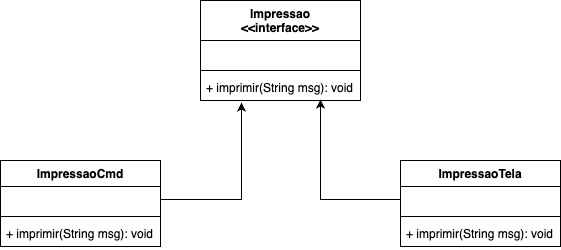

The diagram above was exported from draw.io. Its source (the exported page's mxGraphModel, read from the mxfile embedded in the PNG):
<mxGraphModel dx="946" dy="589" grid="1" gridSize="10" guides="1" tooltips="1" connect="1" arrows="1" fold="1" page="1" pageScale="1" pageWidth="827" pageHeight="1169" math="0" shadow="0">
  <root>
    <mxCell id="0" />
    <mxCell id="1" parent="0" />
    <mxCell id="WHWOJz5FcQaSXIfaKIWv-5" value="Impressao&#10;&lt;&lt;interface&gt;&gt;" style="swimlane;fontStyle=1;align=center;verticalAlign=top;childLayout=stackLayout;horizontal=1;startSize=40;horizontalStack=0;resizeParent=1;resizeParentMax=0;resizeLast=0;collapsible=1;marginBottom=0;" vertex="1" parent="1">
      <mxGeometry x="320" y="120" width="160" height="100" as="geometry" />
    </mxCell>
    <mxCell id="WHWOJz5FcQaSXIfaKIWv-6" value=" " style="text;strokeColor=none;fillColor=none;align=left;verticalAlign=top;spacingLeft=4;spacingRight=4;overflow=hidden;rotatable=0;points=[[0,0.5],[1,0.5]];portConstraint=eastwest;" vertex="1" parent="WHWOJz5FcQaSXIfaKIWv-5">
      <mxGeometry y="40" width="160" height="26" as="geometry" />
    </mxCell>
    <mxCell id="WHWOJz5FcQaSXIfaKIWv-7" value="" style="line;strokeWidth=1;fillColor=none;align=left;verticalAlign=middle;spacingTop=-1;spacingLeft=3;spacingRight=3;rotatable=0;labelPosition=right;points=[];portConstraint=eastwest;" vertex="1" parent="WHWOJz5FcQaSXIfaKIWv-5">
      <mxGeometry y="66" width="160" height="8" as="geometry" />
    </mxCell>
    <mxCell id="WHWOJz5FcQaSXIfaKIWv-8" value="+ imprimir(String msg): void" style="text;strokeColor=none;fillColor=none;align=left;verticalAlign=top;spacingLeft=4;spacingRight=4;overflow=hidden;rotatable=0;points=[[0,0.5],[1,0.5]];portConstraint=eastwest;" vertex="1" parent="WHWOJz5FcQaSXIfaKIWv-5">
      <mxGeometry y="74" width="160" height="26" as="geometry" />
    </mxCell>
    <mxCell id="WHWOJz5FcQaSXIfaKIWv-9" value="ImpressaoCmd" style="swimlane;fontStyle=1;align=center;verticalAlign=top;childLayout=stackLayout;horizontal=1;startSize=26;horizontalStack=0;resizeParent=1;resizeParentMax=0;resizeLast=0;collapsible=1;marginBottom=0;" vertex="1" parent="1">
      <mxGeometry x="120" y="280" width="160" height="86" as="geometry" />
    </mxCell>
    <mxCell id="WHWOJz5FcQaSXIfaKIWv-10" value=" " style="text;strokeColor=none;fillColor=none;align=left;verticalAlign=top;spacingLeft=4;spacingRight=4;overflow=hidden;rotatable=0;points=[[0,0.5],[1,0.5]];portConstraint=eastwest;" vertex="1" parent="WHWOJz5FcQaSXIfaKIWv-9">
      <mxGeometry y="26" width="160" height="26" as="geometry" />
    </mxCell>
    <mxCell id="WHWOJz5FcQaSXIfaKIWv-11" value="" style="line;strokeWidth=1;fillColor=none;align=left;verticalAlign=middle;spacingTop=-1;spacingLeft=3;spacingRight=3;rotatable=0;labelPosition=right;points=[];portConstraint=eastwest;" vertex="1" parent="WHWOJz5FcQaSXIfaKIWv-9">
      <mxGeometry y="52" width="160" height="8" as="geometry" />
    </mxCell>
    <mxCell id="WHWOJz5FcQaSXIfaKIWv-12" value="+ imprimir(String msg): void" style="text;strokeColor=none;fillColor=none;align=left;verticalAlign=top;spacingLeft=4;spacingRight=4;overflow=hidden;rotatable=0;points=[[0,0.5],[1,0.5]];portConstraint=eastwest;" vertex="1" parent="WHWOJz5FcQaSXIfaKIWv-9">
      <mxGeometry y="60" width="160" height="26" as="geometry" />
    </mxCell>
    <mxCell id="WHWOJz5FcQaSXIfaKIWv-13" value="ImpressaoTela" style="swimlane;fontStyle=1;align=center;verticalAlign=top;childLayout=stackLayout;horizontal=1;startSize=26;horizontalStack=0;resizeParent=1;resizeParentMax=0;resizeLast=0;collapsible=1;marginBottom=0;" vertex="1" parent="1">
      <mxGeometry x="520" y="280" width="160" height="86" as="geometry" />
    </mxCell>
    <mxCell id="WHWOJz5FcQaSXIfaKIWv-14" value=" " style="text;strokeColor=none;fillColor=none;align=left;verticalAlign=top;spacingLeft=4;spacingRight=4;overflow=hidden;rotatable=0;points=[[0,0.5],[1,0.5]];portConstraint=eastwest;" vertex="1" parent="WHWOJz5FcQaSXIfaKIWv-13">
      <mxGeometry y="26" width="160" height="26" as="geometry" />
    </mxCell>
    <mxCell id="WHWOJz5FcQaSXIfaKIWv-15" value="" style="line;strokeWidth=1;fillColor=none;align=left;verticalAlign=middle;spacingTop=-1;spacingLeft=3;spacingRight=3;rotatable=0;labelPosition=right;points=[];portConstraint=eastwest;" vertex="1" parent="WHWOJz5FcQaSXIfaKIWv-13">
      <mxGeometry y="52" width="160" height="8" as="geometry" />
    </mxCell>
    <mxCell id="WHWOJz5FcQaSXIfaKIWv-16" value="+ imprimir(String msg): void" style="text;strokeColor=none;fillColor=none;align=left;verticalAlign=top;spacingLeft=4;spacingRight=4;overflow=hidden;rotatable=0;points=[[0,0.5],[1,0.5]];portConstraint=eastwest;" vertex="1" parent="WHWOJz5FcQaSXIfaKIWv-13">
      <mxGeometry y="60" width="160" height="26" as="geometry" />
    </mxCell>
    <mxCell id="WHWOJz5FcQaSXIfaKIWv-17" style="edgeStyle=orthogonalEdgeStyle;rounded=0;orthogonalLoop=1;jettySize=auto;html=1;entryX=0.256;entryY=1.077;entryDx=0;entryDy=0;entryPerimeter=0;" edge="1" parent="1" source="WHWOJz5FcQaSXIfaKIWv-10" target="WHWOJz5FcQaSXIfaKIWv-8">
      <mxGeometry relative="1" as="geometry">
        <Array as="points">
          <mxPoint x="361" y="319" />
        </Array>
      </mxGeometry>
    </mxCell>
    <mxCell id="WHWOJz5FcQaSXIfaKIWv-18" style="edgeStyle=orthogonalEdgeStyle;rounded=0;orthogonalLoop=1;jettySize=auto;html=1;exitX=0;exitY=0.5;exitDx=0;exitDy=0;entryX=0.75;entryY=0.962;entryDx=0;entryDy=0;entryPerimeter=0;" edge="1" parent="1" source="WHWOJz5FcQaSXIfaKIWv-14" target="WHWOJz5FcQaSXIfaKIWv-8">
      <mxGeometry relative="1" as="geometry" />
    </mxCell>
  </root>
</mxGraphModel>